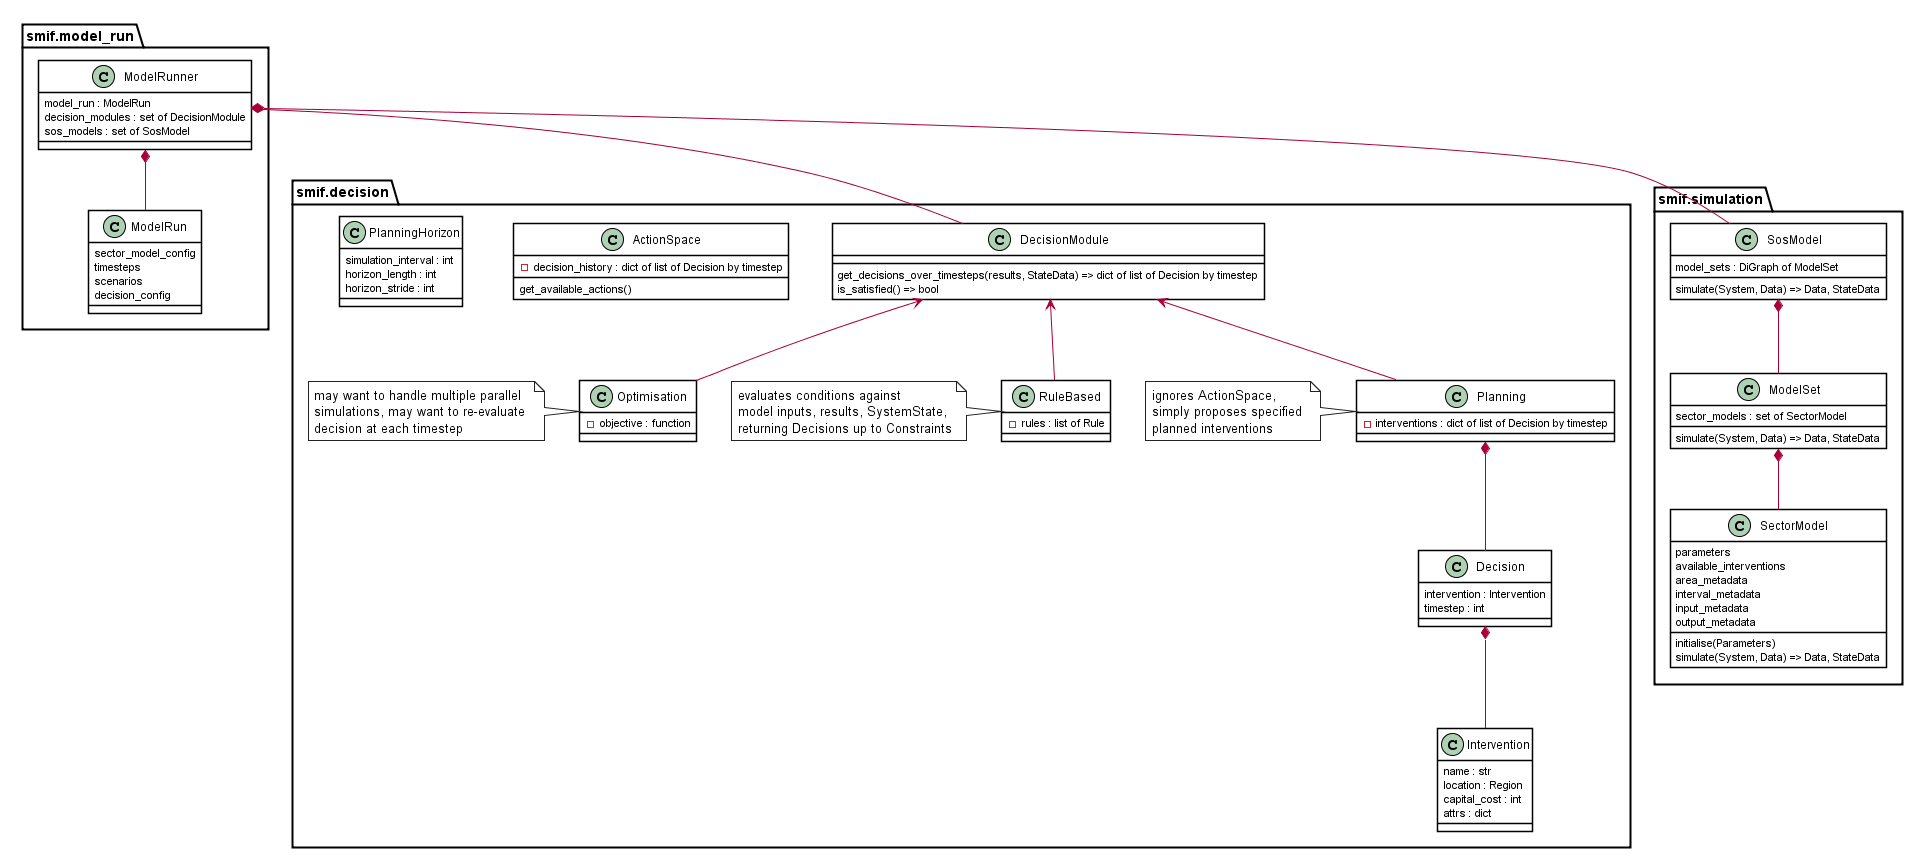

The diagram above was rendered by PlantUML. Its source (embedded in the PNG):
@startuml
skinparam {
  shadowing false
  classBackgroundColor white
  classBorderColor black
  noteBackgroundColor white
  noteBorderColor #222
}

package smif.model_run {
  class ModelRunner {
    model_run : ModelRun
    decision_modules : set of DecisionModule
    sos_models : set of SosModel
  }

  class ModelRun {
    sector_model_config
    timesteps
    scenarios
    decision_config
  }
  ModelRunner *-- ModelRun
}


package smif.decision {
  class DecisionModule {
    get_decisions_over_timesteps(results, StateData) => dict of list of Decision by timestep
    is_satisfied() => bool
  }

  ModelRunner *-- DecisionModule


  class Planning {
    -interventions : dict of list of Decision by timestep
  }
  note left: ignores ActionSpace, \nsimply proposes specified \nplanned interventions

  DecisionModule <-- Planning

  class Intervention {
    name : str
    location : Region
    capital_cost : int
    attrs : dict
  }

  Decision *-- Intervention

  class Decision {
    intervention : Intervention
    timestep : int
  }

  Planning *-- Decision

  class RuleBased {
    -rules : list of Rule
  }
  note left: evaluates conditions against \nmodel inputs, results, SystemState, \nreturning Decisions up to Constraints

  DecisionModule <-- RuleBased

  class Optimisation {
    -objective : function
  }
  note left: may want to handle multiple parallel \nsimulations, may want to re-evaluate \ndecision at each timestep

  DecisionModule <-- Optimisation

  class ActionSpace {
    -decision_history : dict of list of Decision by timestep
    get_available_actions()
  }

  class PlanningHorizon {
    simulation_interval : int
    horizon_length : int
    horizon_stride : int
  }
}

package smif.simulation {
  class SectorModel {
    parameters
    available_interventions
    area_metadata
    interval_metadata
    input_metadata
    output_metadata
    initialise(Parameters)
    simulate(System, Data) => Data, StateData
  }

  ModelSet *-- SectorModel

  class ModelSet {
    sector_models : set of SectorModel
    simulate(System, Data) => Data, StateData
  }

  SosModel *-- ModelSet

  class SosModel {
    model_sets : DiGraph of ModelSet
    simulate(System, Data) => Data, StateData
  }

  ModelRunner *-- SosModel
}
@enduml